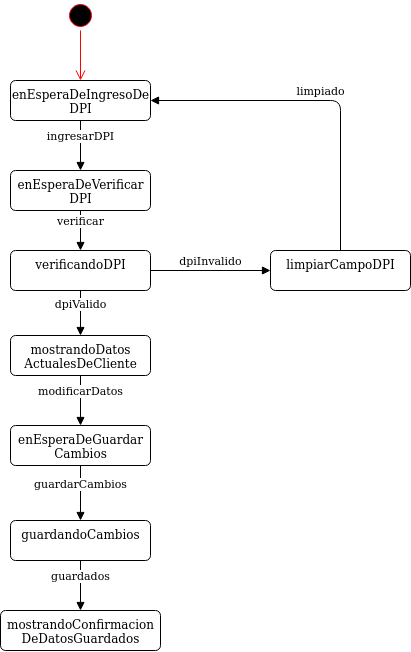

The diagram above was exported from draw.io. Its source (the exported page's mxGraphModel, read from the mxfile embedded in the PNG):
<mxGraphModel dx="1847" dy="710" grid="1" gridSize="10" guides="1" tooltips="1" connect="1" arrows="1" fold="1" page="1" pageScale="1" pageWidth="827" pageHeight="1169" math="0" shadow="0">
  <root>
    <mxCell id="0" />
    <mxCell id="1" parent="0" />
    <mxCell id="kHa67nHPtBKu3E46tj0a-1" value="" style="ellipse;html=1;shape=startState;fillColor=#000000;strokeColor=#ff0000;" parent="1" vertex="1">
      <mxGeometry x="185" y="100" width="30" height="30" as="geometry" />
    </mxCell>
    <mxCell id="kHa67nHPtBKu3E46tj0a-2" value="" style="edgeStyle=orthogonalEdgeStyle;html=1;verticalAlign=bottom;endArrow=open;endSize=8;strokeColor=#ff0000;entryX=0.5;entryY=0;entryDx=0;entryDy=0;" parent="1" source="kHa67nHPtBKu3E46tj0a-1" target="kHa67nHPtBKu3E46tj0a-3" edge="1">
      <mxGeometry relative="1" as="geometry">
        <mxPoint x="200" y="160" as="targetPoint" />
      </mxGeometry>
    </mxCell>
    <mxCell id="kHa67nHPtBKu3E46tj0a-3" value="&lt;div&gt;enEsperaDeIngresoDe&lt;/div&gt;&lt;div&gt;DPI&lt;/div&gt;" style="html=1;align=center;verticalAlign=top;rounded=1;absoluteArcSize=1;arcSize=10;dashed=0;" parent="1" vertex="1">
      <mxGeometry x="130" y="180" width="140" height="40" as="geometry" />
    </mxCell>
    <mxCell id="kHa67nHPtBKu3E46tj0a-72" value="ingresarDPI" style="html=1;verticalAlign=bottom;endArrow=block;exitX=0.5;exitY=1;exitDx=0;exitDy=0;entryX=0.5;entryY=0;entryDx=0;entryDy=0;" parent="1" source="kHa67nHPtBKu3E46tj0a-3" edge="1" target="kHa67nHPtBKu3E46tj0a-123">
      <mxGeometry width="80" relative="1" as="geometry">
        <mxPoint x="320" y="380" as="sourcePoint" />
        <mxPoint x="200" y="270" as="targetPoint" />
      </mxGeometry>
    </mxCell>
    <mxCell id="kHa67nHPtBKu3E46tj0a-123" value="&lt;div&gt;enEsperaDeVerificar&lt;/div&gt;&lt;div&gt;DPI&lt;br&gt;&lt;/div&gt;" style="html=1;align=center;verticalAlign=top;rounded=1;absoluteArcSize=1;arcSize=10;dashed=0;" parent="1" vertex="1">
      <mxGeometry x="130" y="270" width="140" height="40" as="geometry" />
    </mxCell>
    <mxCell id="kHa67nHPtBKu3E46tj0a-124" value="&lt;div&gt;mostrandoDatos&lt;/div&gt;&lt;div&gt;ActualesDeCliente&lt;br&gt;&lt;/div&gt;" style="html=1;align=center;verticalAlign=top;rounded=1;absoluteArcSize=1;arcSize=10;dashed=0;" parent="1" vertex="1">
      <mxGeometry x="130" y="435" width="140" height="40" as="geometry" />
    </mxCell>
    <mxCell id="kHa67nHPtBKu3E46tj0a-126" value="modificarDatos" style="html=1;verticalAlign=bottom;endArrow=block;exitX=0.5;exitY=1;exitDx=0;exitDy=0;entryX=0.5;entryY=0;entryDx=0;entryDy=0;" parent="1" source="kHa67nHPtBKu3E46tj0a-124" target="kHa67nHPtBKu3E46tj0a-127" edge="1">
      <mxGeometry width="80" relative="1" as="geometry">
        <mxPoint x="199.70999999999998" y="485" as="sourcePoint" />
        <mxPoint x="200" y="525" as="targetPoint" />
      </mxGeometry>
    </mxCell>
    <mxCell id="kHa67nHPtBKu3E46tj0a-127" value="&lt;div&gt;enEsperaDeGuardar&lt;/div&gt;&lt;div&gt;Cambios&lt;br&gt;&lt;/div&gt;" style="html=1;align=center;verticalAlign=top;rounded=1;absoluteArcSize=1;arcSize=10;dashed=0;" parent="1" vertex="1">
      <mxGeometry x="130" y="525" width="140" height="40" as="geometry" />
    </mxCell>
    <mxCell id="kHa67nHPtBKu3E46tj0a-128" value="guardarCambios" style="html=1;verticalAlign=bottom;endArrow=block;exitX=0.5;exitY=1;exitDx=0;exitDy=0;entryX=0.5;entryY=0;entryDx=0;entryDy=0;" parent="1" source="kHa67nHPtBKu3E46tj0a-127" target="kHa67nHPtBKu3E46tj0a-129" edge="1">
      <mxGeometry width="80" relative="1" as="geometry">
        <mxPoint x="220" y="595" as="sourcePoint" />
        <mxPoint x="200" y="625" as="targetPoint" />
      </mxGeometry>
    </mxCell>
    <mxCell id="kHa67nHPtBKu3E46tj0a-129" value="guardandoCambios" style="html=1;align=center;verticalAlign=top;rounded=1;absoluteArcSize=1;arcSize=10;dashed=0;" parent="1" vertex="1">
      <mxGeometry x="130" y="620" width="140" height="40" as="geometry" />
    </mxCell>
    <mxCell id="kHa67nHPtBKu3E46tj0a-131" value="&lt;div&gt;mostrandoConfirmacion&lt;/div&gt;&lt;div&gt;DeDatosGuardados&lt;br&gt;&lt;/div&gt;" style="html=1;align=center;verticalAlign=top;rounded=1;absoluteArcSize=1;arcSize=10;dashed=0;" parent="1" vertex="1">
      <mxGeometry x="120" y="710" width="160" height="40" as="geometry" />
    </mxCell>
    <mxCell id="EeOSs5_FzUdFgWU6vluR-2" value="verificar" style="html=1;verticalAlign=bottom;endArrow=block;exitX=0.5;exitY=1;exitDx=0;exitDy=0;" edge="1" parent="1" source="kHa67nHPtBKu3E46tj0a-123" target="EeOSs5_FzUdFgWU6vluR-3">
      <mxGeometry width="80" relative="1" as="geometry">
        <mxPoint x="410" y="300" as="sourcePoint" />
        <mxPoint x="300" y="330" as="targetPoint" />
      </mxGeometry>
    </mxCell>
    <mxCell id="EeOSs5_FzUdFgWU6vluR-3" value="verificandoDPI" style="html=1;align=center;verticalAlign=top;rounded=1;absoluteArcSize=1;arcSize=10;dashed=0;" vertex="1" parent="1">
      <mxGeometry x="130" y="350" width="140" height="40" as="geometry" />
    </mxCell>
    <mxCell id="EeOSs5_FzUdFgWU6vluR-4" value="dpiValido" style="html=1;verticalAlign=bottom;endArrow=block;exitX=0.5;exitY=1;exitDx=0;exitDy=0;entryX=0.5;entryY=0;entryDx=0;entryDy=0;" edge="1" parent="1" source="EeOSs5_FzUdFgWU6vluR-3" target="kHa67nHPtBKu3E46tj0a-124">
      <mxGeometry width="80" relative="1" as="geometry">
        <mxPoint x="410" y="360" as="sourcePoint" />
        <mxPoint x="410" y="420" as="targetPoint" />
      </mxGeometry>
    </mxCell>
    <mxCell id="EeOSs5_FzUdFgWU6vluR-5" value="limpiarCampoDPI" style="html=1;align=center;verticalAlign=top;rounded=1;absoluteArcSize=1;arcSize=10;dashed=0;" vertex="1" parent="1">
      <mxGeometry x="390" y="350" width="140" height="40" as="geometry" />
    </mxCell>
    <mxCell id="EeOSs5_FzUdFgWU6vluR-6" value="dpiInvalido" style="html=1;verticalAlign=bottom;endArrow=block;exitX=1;exitY=0.5;exitDx=0;exitDy=0;entryX=0;entryY=0.5;entryDx=0;entryDy=0;" edge="1" parent="1" source="EeOSs5_FzUdFgWU6vluR-3" target="EeOSs5_FzUdFgWU6vluR-5">
      <mxGeometry width="80" relative="1" as="geometry">
        <mxPoint x="410" y="330" as="sourcePoint" />
        <mxPoint x="410" y="390" as="targetPoint" />
      </mxGeometry>
    </mxCell>
    <mxCell id="EeOSs5_FzUdFgWU6vluR-7" value="limpiado" style="html=1;verticalAlign=bottom;endArrow=block;exitX=0.5;exitY=0;exitDx=0;exitDy=0;entryX=1;entryY=0.5;entryDx=0;entryDy=0;" edge="1" parent="1" source="EeOSs5_FzUdFgWU6vluR-5" target="kHa67nHPtBKu3E46tj0a-3">
      <mxGeometry width="80" relative="1" as="geometry">
        <mxPoint x="410" y="330" as="sourcePoint" />
        <mxPoint x="410" y="390" as="targetPoint" />
        <Array as="points">
          <mxPoint x="460" y="200" />
        </Array>
      </mxGeometry>
    </mxCell>
    <mxCell id="EeOSs5_FzUdFgWU6vluR-8" value="guardados" style="html=1;verticalAlign=bottom;endArrow=block;exitX=0.5;exitY=1;exitDx=0;exitDy=0;" edge="1" parent="1" source="kHa67nHPtBKu3E46tj0a-129" target="kHa67nHPtBKu3E46tj0a-131">
      <mxGeometry width="80" relative="1" as="geometry">
        <mxPoint x="410" y="610" as="sourcePoint" />
        <mxPoint x="410" y="670" as="targetPoint" />
      </mxGeometry>
    </mxCell>
  </root>
</mxGraphModel>